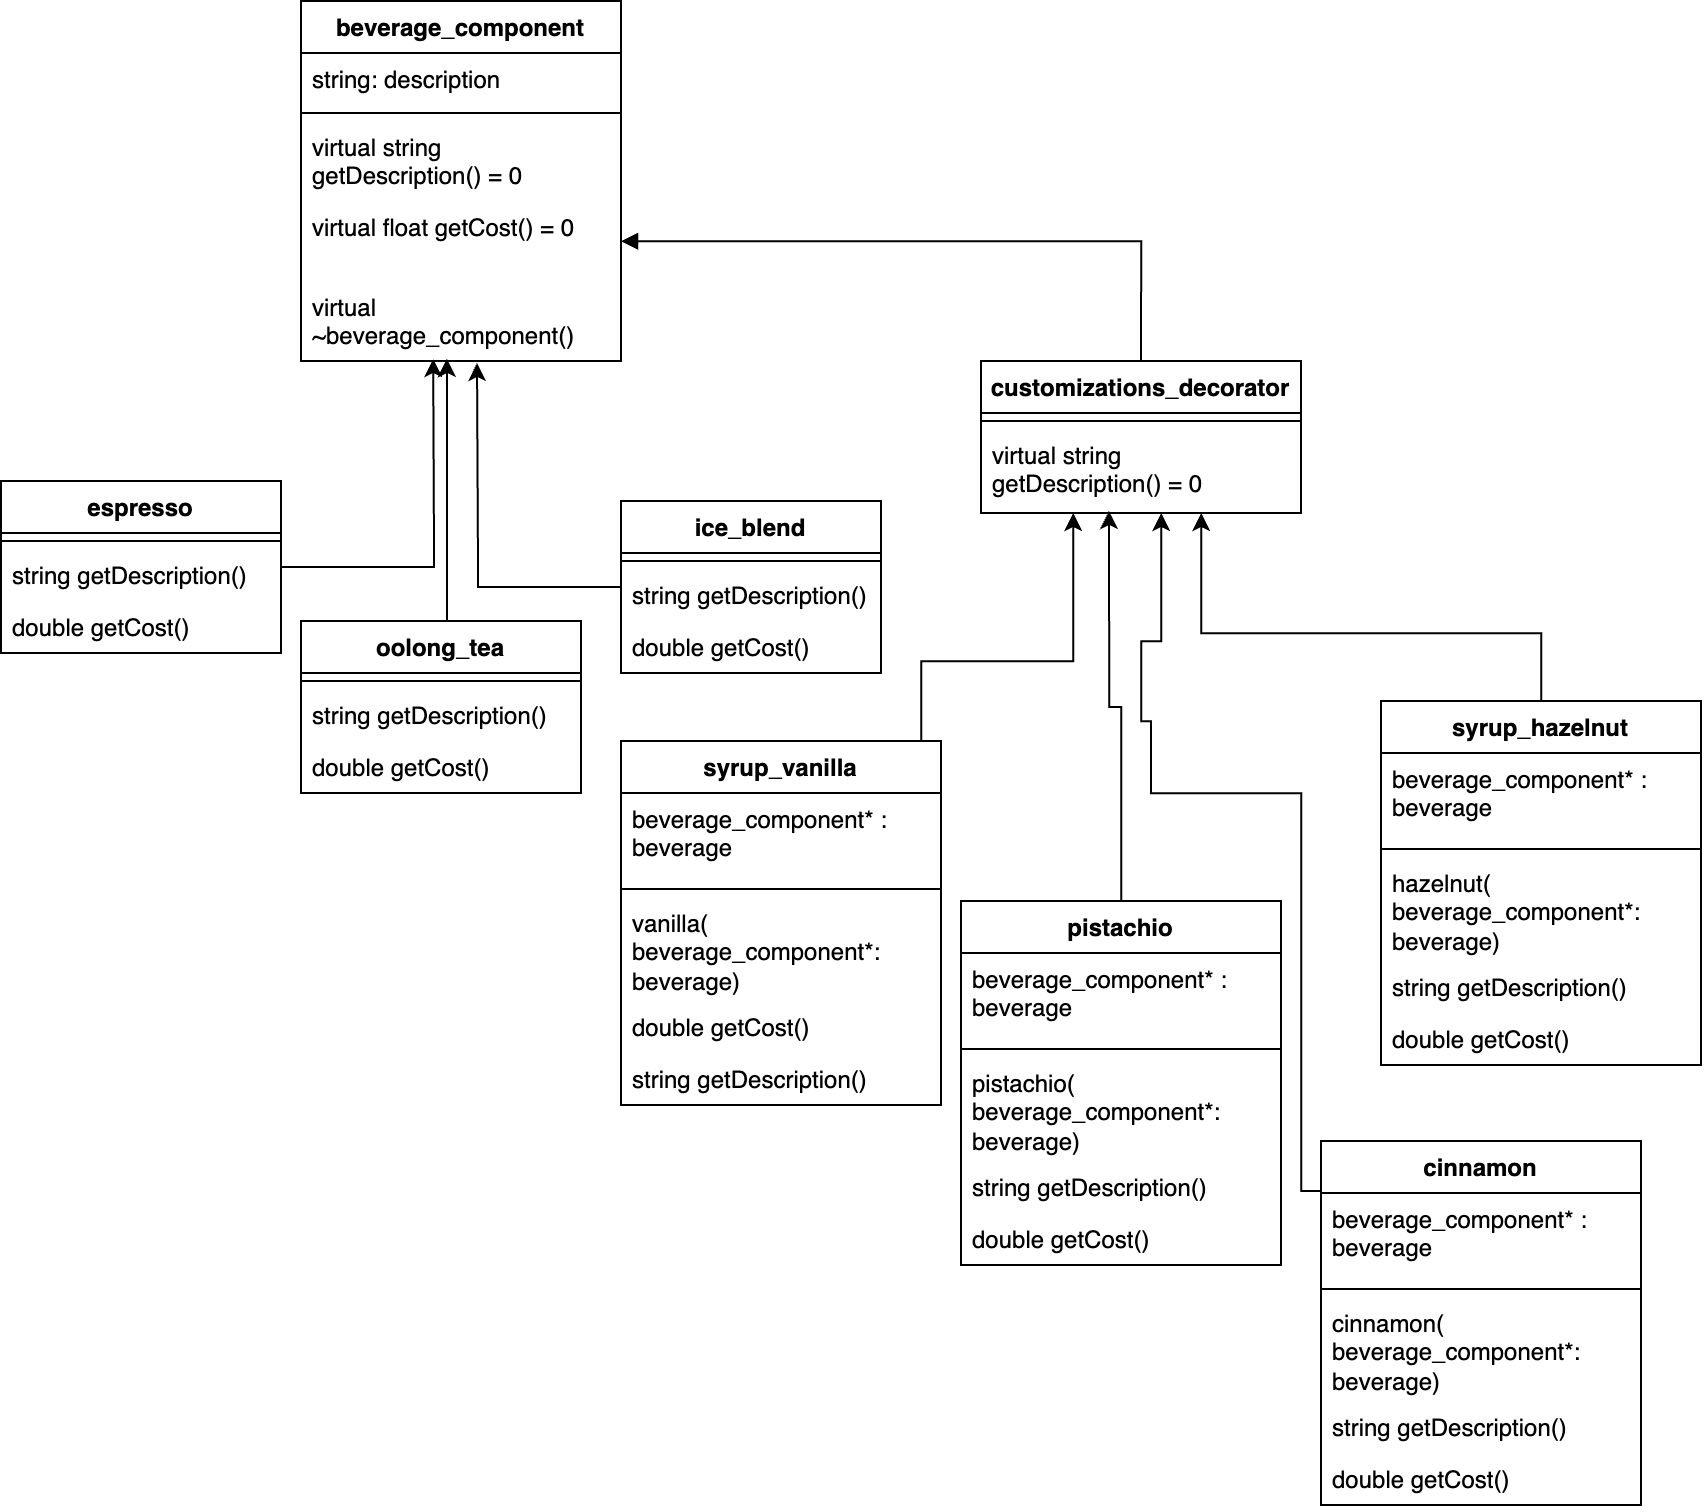

The diagram above was exported from draw.io. Its source (the exported page's mxGraphModel, read from the mxfile embedded in the PNG):
<mxGraphModel dx="933" dy="2269" grid="1" gridSize="10" guides="1" tooltips="1" connect="1" arrows="1" fold="1" page="1" pageScale="1" pageWidth="827" pageHeight="1169" math="0" shadow="0">
  <root>
    <mxCell id="0" />
    <mxCell id="1" parent="0" />
    <mxCell id="2" value="beverage_component" style="swimlane;fontStyle=1;align=center;verticalAlign=top;childLayout=stackLayout;horizontal=1;startSize=26;horizontalStack=0;resizeParent=1;resizeParentMax=0;resizeLast=0;collapsible=1;marginBottom=0;whiteSpace=wrap;html=1;" vertex="1" parent="1">
      <mxGeometry x="150" y="-10" width="160" height="180" as="geometry" />
    </mxCell>
    <mxCell id="3" value="string: description" style="text;strokeColor=none;fillColor=none;align=left;verticalAlign=top;spacingLeft=4;spacingRight=4;overflow=hidden;rotatable=0;points=[[0,0.5],[1,0.5]];portConstraint=eastwest;whiteSpace=wrap;html=1;" vertex="1" parent="2">
      <mxGeometry y="26" width="160" height="26" as="geometry" />
    </mxCell>
    <mxCell id="4" value="" style="line;strokeWidth=1;fillColor=none;align=left;verticalAlign=middle;spacingTop=-1;spacingLeft=3;spacingRight=3;rotatable=0;labelPosition=right;points=[];portConstraint=eastwest;strokeColor=inherit;" vertex="1" parent="2">
      <mxGeometry y="52" width="160" height="8" as="geometry" />
    </mxCell>
    <mxCell id="5" value="virtual string getDescription() = 0" style="text;strokeColor=none;fillColor=none;align=left;verticalAlign=top;spacingLeft=4;spacingRight=4;overflow=hidden;rotatable=0;points=[[0,0.5],[1,0.5]];portConstraint=eastwest;whiteSpace=wrap;html=1;" vertex="1" parent="2">
      <mxGeometry y="60" width="160" height="40" as="geometry" />
    </mxCell>
    <mxCell id="6" value="virtual float getCost() = 0" style="text;strokeColor=none;fillColor=none;align=left;verticalAlign=top;spacingLeft=4;spacingRight=4;overflow=hidden;rotatable=0;points=[[0,0.5],[1,0.5]];portConstraint=eastwest;whiteSpace=wrap;html=1;" vertex="1" parent="2">
      <mxGeometry y="100" width="160" height="40" as="geometry" />
    </mxCell>
    <mxCell id="7" value="virtual ~beverage_component()" style="text;strokeColor=none;fillColor=none;align=left;verticalAlign=top;spacingLeft=4;spacingRight=4;overflow=hidden;rotatable=0;points=[[0,0.5],[1,0.5]];portConstraint=eastwest;whiteSpace=wrap;html=1;" vertex="1" parent="2">
      <mxGeometry y="140" width="160" height="40" as="geometry" />
    </mxCell>
    <mxCell id="8" value="espresso" style="swimlane;fontStyle=1;align=center;verticalAlign=top;childLayout=stackLayout;horizontal=1;startSize=26;horizontalStack=0;resizeParent=1;resizeParentMax=0;resizeLast=0;collapsible=1;marginBottom=0;whiteSpace=wrap;html=1;" vertex="1" parent="1">
      <mxGeometry y="230" width="140" height="86" as="geometry" />
    </mxCell>
    <mxCell id="9" value="" style="line;strokeWidth=1;fillColor=none;align=left;verticalAlign=middle;spacingTop=-1;spacingLeft=3;spacingRight=3;rotatable=0;labelPosition=right;points=[];portConstraint=eastwest;strokeColor=inherit;" vertex="1" parent="8">
      <mxGeometry y="26" width="140" height="8" as="geometry" />
    </mxCell>
    <mxCell id="10" value="string getDescription()" style="text;strokeColor=none;fillColor=none;align=left;verticalAlign=top;spacingLeft=4;spacingRight=4;overflow=hidden;rotatable=0;points=[[0,0.5],[1,0.5]];portConstraint=eastwest;whiteSpace=wrap;html=1;" vertex="1" parent="8">
      <mxGeometry y="34" width="140" height="26" as="geometry" />
    </mxCell>
    <mxCell id="11" value="double getCost()" style="text;strokeColor=none;fillColor=none;align=left;verticalAlign=top;spacingLeft=4;spacingRight=4;overflow=hidden;rotatable=0;points=[[0,0.5],[1,0.5]];portConstraint=eastwest;whiteSpace=wrap;html=1;" vertex="1" parent="8">
      <mxGeometry y="60" width="140" height="26" as="geometry" />
    </mxCell>
    <mxCell id="12" style="edgeStyle=orthogonalEdgeStyle;rounded=0;orthogonalLoop=1;jettySize=auto;html=1;entryX=0.413;entryY=0.975;entryDx=0;entryDy=0;entryPerimeter=0;" edge="1" source="8" parent="1">
      <mxGeometry relative="1" as="geometry">
        <mxPoint x="216.07999999999993" y="169" as="targetPoint" />
      </mxGeometry>
    </mxCell>
    <mxCell id="13" value="ice_blend" style="swimlane;fontStyle=1;align=center;verticalAlign=top;childLayout=stackLayout;horizontal=1;startSize=26;horizontalStack=0;resizeParent=1;resizeParentMax=0;resizeLast=0;collapsible=1;marginBottom=0;whiteSpace=wrap;html=1;" vertex="1" parent="1">
      <mxGeometry x="310" y="240" width="130" height="86" as="geometry" />
    </mxCell>
    <mxCell id="14" value="" style="line;strokeWidth=1;fillColor=none;align=left;verticalAlign=middle;spacingTop=-1;spacingLeft=3;spacingRight=3;rotatable=0;labelPosition=right;points=[];portConstraint=eastwest;strokeColor=inherit;" vertex="1" parent="13">
      <mxGeometry y="26" width="130" height="8" as="geometry" />
    </mxCell>
    <mxCell id="15" value="string getDescription()" style="text;strokeColor=none;fillColor=none;align=left;verticalAlign=top;spacingLeft=4;spacingRight=4;overflow=hidden;rotatable=0;points=[[0,0.5],[1,0.5]];portConstraint=eastwest;whiteSpace=wrap;html=1;" vertex="1" parent="13">
      <mxGeometry y="34" width="130" height="26" as="geometry" />
    </mxCell>
    <mxCell id="16" value="double getCost()" style="text;strokeColor=none;fillColor=none;align=left;verticalAlign=top;spacingLeft=4;spacingRight=4;overflow=hidden;rotatable=0;points=[[0,0.5],[1,0.5]];portConstraint=eastwest;whiteSpace=wrap;html=1;" vertex="1" parent="13">
      <mxGeometry y="60" width="130" height="26" as="geometry" />
    </mxCell>
    <mxCell id="17" style="edgeStyle=orthogonalEdgeStyle;rounded=0;orthogonalLoop=1;jettySize=auto;html=1;entryX=0.55;entryY=1.025;entryDx=0;entryDy=0;entryPerimeter=0;" edge="1" source="13" parent="1">
      <mxGeometry relative="1" as="geometry">
        <mxPoint x="238" y="171" as="targetPoint" />
      </mxGeometry>
    </mxCell>
    <mxCell id="18" value="oolong_tea" style="swimlane;fontStyle=1;align=center;verticalAlign=top;childLayout=stackLayout;horizontal=1;startSize=26;horizontalStack=0;resizeParent=1;resizeParentMax=0;resizeLast=0;collapsible=1;marginBottom=0;whiteSpace=wrap;html=1;" vertex="1" parent="1">
      <mxGeometry x="150" y="300" width="140" height="86" as="geometry" />
    </mxCell>
    <mxCell id="19" value="" style="line;strokeWidth=1;fillColor=none;align=left;verticalAlign=middle;spacingTop=-1;spacingLeft=3;spacingRight=3;rotatable=0;labelPosition=right;points=[];portConstraint=eastwest;strokeColor=inherit;" vertex="1" parent="18">
      <mxGeometry y="26" width="140" height="8" as="geometry" />
    </mxCell>
    <mxCell id="20" value="string getDescription()" style="text;strokeColor=none;fillColor=none;align=left;verticalAlign=top;spacingLeft=4;spacingRight=4;overflow=hidden;rotatable=0;points=[[0,0.5],[1,0.5]];portConstraint=eastwest;whiteSpace=wrap;html=1;" vertex="1" parent="18">
      <mxGeometry y="34" width="140" height="26" as="geometry" />
    </mxCell>
    <mxCell id="21" value="double getCost()" style="text;strokeColor=none;fillColor=none;align=left;verticalAlign=top;spacingLeft=4;spacingRight=4;overflow=hidden;rotatable=0;points=[[0,0.5],[1,0.5]];portConstraint=eastwest;whiteSpace=wrap;html=1;" vertex="1" parent="18">
      <mxGeometry y="60" width="140" height="26" as="geometry" />
    </mxCell>
    <mxCell id="22" style="edgeStyle=orthogonalEdgeStyle;rounded=0;orthogonalLoop=1;jettySize=auto;html=1;entryX=0.456;entryY=0.975;entryDx=0;entryDy=0;entryPerimeter=0;" edge="1" source="18" parent="1">
      <mxGeometry relative="1" as="geometry">
        <mxPoint x="222.96000000000004" y="169" as="targetPoint" />
        <Array as="points">
          <mxPoint x="223" y="280" />
          <mxPoint x="223" y="280" />
        </Array>
      </mxGeometry>
    </mxCell>
    <mxCell id="23" value="customizations_decorator" style="swimlane;fontStyle=1;align=center;verticalAlign=top;childLayout=stackLayout;horizontal=1;startSize=26;horizontalStack=0;resizeParent=1;resizeParentMax=0;resizeLast=0;collapsible=1;marginBottom=0;whiteSpace=wrap;html=1;" vertex="1" parent="1">
      <mxGeometry x="490" y="170" width="160" height="76" as="geometry" />
    </mxCell>
    <mxCell id="24" value="" style="line;strokeWidth=1;fillColor=none;align=left;verticalAlign=middle;spacingTop=-1;spacingLeft=3;spacingRight=3;rotatable=0;labelPosition=right;points=[];portConstraint=eastwest;strokeColor=inherit;" vertex="1" parent="23">
      <mxGeometry y="26" width="160" height="8" as="geometry" />
    </mxCell>
    <mxCell id="25" value="virtual string getDescription() = 0" style="text;strokeColor=none;fillColor=none;align=left;verticalAlign=top;spacingLeft=4;spacingRight=4;overflow=hidden;rotatable=0;points=[[0,0.5],[1,0.5]];portConstraint=eastwest;whiteSpace=wrap;html=1;" vertex="1" parent="23">
      <mxGeometry y="34" width="160" height="42" as="geometry" />
    </mxCell>
    <mxCell id="26" style="edgeStyle=orthogonalEdgeStyle;rounded=0;orthogonalLoop=1;jettySize=auto;html=1;entryX=0.5;entryY=0;entryDx=0;entryDy=0;endArrow=none;endFill=0;targetPerimeterSpacing=0;startArrow=block;startFill=1;strokeColor=default;strokeWidth=1;" edge="1" source="6" target="23" parent="1">
      <mxGeometry relative="1" as="geometry" />
    </mxCell>
    <mxCell id="27" value="syrup_vanilla" style="swimlane;fontStyle=1;align=center;verticalAlign=top;childLayout=stackLayout;horizontal=1;startSize=26;horizontalStack=0;resizeParent=1;resizeParentMax=0;resizeLast=0;collapsible=1;marginBottom=0;whiteSpace=wrap;html=1;" vertex="1" parent="1">
      <mxGeometry x="310" y="360" width="160" height="182" as="geometry" />
    </mxCell>
    <mxCell id="28" value="beverage_component* : beverage" style="text;strokeColor=none;fillColor=none;align=left;verticalAlign=top;spacingLeft=4;spacingRight=4;overflow=hidden;rotatable=0;points=[[0,0.5],[1,0.5]];portConstraint=eastwest;whiteSpace=wrap;html=1;" vertex="1" parent="27">
      <mxGeometry y="26" width="160" height="44" as="geometry" />
    </mxCell>
    <mxCell id="29" value="" style="line;strokeWidth=1;fillColor=none;align=left;verticalAlign=middle;spacingTop=-1;spacingLeft=3;spacingRight=3;rotatable=0;labelPosition=right;points=[];portConstraint=eastwest;strokeColor=inherit;" vertex="1" parent="27">
      <mxGeometry y="70" width="160" height="8" as="geometry" />
    </mxCell>
    <mxCell id="30" value="vanilla(&lt;br&gt;beverage_component*: beverage)" style="text;strokeColor=none;fillColor=none;align=left;verticalAlign=top;spacingLeft=4;spacingRight=4;overflow=hidden;rotatable=0;points=[[0,0.5],[1,0.5]];portConstraint=eastwest;html=1;whiteSpace=wrap;" vertex="1" parent="27">
      <mxGeometry y="78" width="160" height="52" as="geometry" />
    </mxCell>
    <mxCell id="31" value="double getCost()" style="text;strokeColor=none;fillColor=none;align=left;verticalAlign=top;spacingLeft=4;spacingRight=4;overflow=hidden;rotatable=0;points=[[0,0.5],[1,0.5]];portConstraint=eastwest;whiteSpace=wrap;html=1;" vertex="1" parent="27">
      <mxGeometry y="130" width="160" height="26" as="geometry" />
    </mxCell>
    <mxCell id="32" value="string getDescription()" style="text;strokeColor=none;fillColor=none;align=left;verticalAlign=top;spacingLeft=4;spacingRight=4;overflow=hidden;rotatable=0;points=[[0,0.5],[1,0.5]];portConstraint=eastwest;whiteSpace=wrap;html=1;" vertex="1" parent="27">
      <mxGeometry y="156" width="160" height="26" as="geometry" />
    </mxCell>
    <mxCell id="33" style="edgeStyle=orthogonalEdgeStyle;rounded=0;orthogonalLoop=1;jettySize=auto;html=1;" edge="1" source="27" target="25" parent="1">
      <mxGeometry relative="1" as="geometry">
        <mxPoint x="536.0799999999999" y="252" as="targetPoint" />
        <Array as="points">
          <mxPoint x="460" y="320" />
          <mxPoint x="536" y="320" />
        </Array>
      </mxGeometry>
    </mxCell>
    <mxCell id="34" value="syrup_hazelnut" style="swimlane;fontStyle=1;align=center;verticalAlign=top;childLayout=stackLayout;horizontal=1;startSize=26;horizontalStack=0;resizeParent=1;resizeParentMax=0;resizeLast=0;collapsible=1;marginBottom=0;whiteSpace=wrap;html=1;" vertex="1" parent="1">
      <mxGeometry x="690" y="340" width="160" height="182" as="geometry" />
    </mxCell>
    <mxCell id="35" value="beverage_component* : beverage" style="text;strokeColor=none;fillColor=none;align=left;verticalAlign=top;spacingLeft=4;spacingRight=4;overflow=hidden;rotatable=0;points=[[0,0.5],[1,0.5]];portConstraint=eastwest;whiteSpace=wrap;html=1;" vertex="1" parent="34">
      <mxGeometry y="26" width="160" height="44" as="geometry" />
    </mxCell>
    <mxCell id="36" value="" style="line;strokeWidth=1;fillColor=none;align=left;verticalAlign=middle;spacingTop=-1;spacingLeft=3;spacingRight=3;rotatable=0;labelPosition=right;points=[];portConstraint=eastwest;strokeColor=inherit;" vertex="1" parent="34">
      <mxGeometry y="70" width="160" height="8" as="geometry" />
    </mxCell>
    <mxCell id="37" value="hazelnut(&lt;br&gt;beverage_component*: beverage)" style="text;strokeColor=none;fillColor=none;align=left;verticalAlign=top;spacingLeft=4;spacingRight=4;overflow=hidden;rotatable=0;points=[[0,0.5],[1,0.5]];portConstraint=eastwest;whiteSpace=wrap;html=1;" vertex="1" parent="34">
      <mxGeometry y="78" width="160" height="52" as="geometry" />
    </mxCell>
    <mxCell id="38" value="string getDescription()" style="text;strokeColor=none;fillColor=none;align=left;verticalAlign=top;spacingLeft=4;spacingRight=4;overflow=hidden;rotatable=0;points=[[0,0.5],[1,0.5]];portConstraint=eastwest;whiteSpace=wrap;html=1;" vertex="1" parent="34">
      <mxGeometry y="130" width="160" height="26" as="geometry" />
    </mxCell>
    <mxCell id="39" value="double getCost()" style="text;strokeColor=none;fillColor=none;align=left;verticalAlign=top;spacingLeft=4;spacingRight=4;overflow=hidden;rotatable=0;points=[[0,0.5],[1,0.5]];portConstraint=eastwest;whiteSpace=wrap;html=1;" vertex="1" parent="34">
      <mxGeometry y="156" width="160" height="26" as="geometry" />
    </mxCell>
    <mxCell id="40" style="edgeStyle=orthogonalEdgeStyle;rounded=0;orthogonalLoop=1;jettySize=auto;html=1;" edge="1" source="34" target="25" parent="1">
      <mxGeometry relative="1" as="geometry">
        <mxPoint x="600" y="250" as="targetPoint" />
        <Array as="points">
          <mxPoint x="770" y="306" />
          <mxPoint x="600" y="306" />
        </Array>
      </mxGeometry>
    </mxCell>
    <mxCell id="41" value="pistachio" style="swimlane;fontStyle=1;align=center;verticalAlign=top;childLayout=stackLayout;horizontal=1;startSize=26;horizontalStack=0;resizeParent=1;resizeParentMax=0;resizeLast=0;collapsible=1;marginBottom=0;whiteSpace=wrap;html=1;" vertex="1" parent="1">
      <mxGeometry x="480" y="440" width="160" height="182" as="geometry" />
    </mxCell>
    <mxCell id="42" value="beverage_component* : beverage" style="text;strokeColor=none;fillColor=none;align=left;verticalAlign=top;spacingLeft=4;spacingRight=4;overflow=hidden;rotatable=0;points=[[0,0.5],[1,0.5]];portConstraint=eastwest;whiteSpace=wrap;html=1;" vertex="1" parent="41">
      <mxGeometry y="26" width="160" height="44" as="geometry" />
    </mxCell>
    <mxCell id="43" value="" style="line;strokeWidth=1;fillColor=none;align=left;verticalAlign=middle;spacingTop=-1;spacingLeft=3;spacingRight=3;rotatable=0;labelPosition=right;points=[];portConstraint=eastwest;strokeColor=inherit;" vertex="1" parent="41">
      <mxGeometry y="70" width="160" height="8" as="geometry" />
    </mxCell>
    <mxCell id="44" value="pistachio(&lt;br&gt;beverage_component*: beverage)" style="text;strokeColor=none;fillColor=none;align=left;verticalAlign=top;spacingLeft=4;spacingRight=4;overflow=hidden;rotatable=0;points=[[0,0.5],[1,0.5]];portConstraint=eastwest;whiteSpace=wrap;html=1;" vertex="1" parent="41">
      <mxGeometry y="78" width="160" height="52" as="geometry" />
    </mxCell>
    <mxCell id="45" value="string getDescription()" style="text;strokeColor=none;fillColor=none;align=left;verticalAlign=top;spacingLeft=4;spacingRight=4;overflow=hidden;rotatable=0;points=[[0,0.5],[1,0.5]];portConstraint=eastwest;whiteSpace=wrap;html=1;" vertex="1" parent="41">
      <mxGeometry y="130" width="160" height="26" as="geometry" />
    </mxCell>
    <mxCell id="46" value="double getCost()" style="text;strokeColor=none;fillColor=none;align=left;verticalAlign=top;spacingLeft=4;spacingRight=4;overflow=hidden;rotatable=0;points=[[0,0.5],[1,0.5]];portConstraint=eastwest;whiteSpace=wrap;html=1;" vertex="1" parent="41">
      <mxGeometry y="156" width="160" height="26" as="geometry" />
    </mxCell>
    <mxCell id="47" style="edgeStyle=orthogonalEdgeStyle;rounded=0;orthogonalLoop=1;jettySize=auto;html=1;entryX=0.4;entryY=0.976;entryDx=0;entryDy=0;entryPerimeter=0;" edge="1" source="41" target="25" parent="1">
      <mxGeometry relative="1" as="geometry">
        <mxPoint x="554" y="251.01199999999994" as="targetPoint" />
        <Array as="points" />
      </mxGeometry>
    </mxCell>
    <mxCell id="48" value="cinnamon" style="swimlane;fontStyle=1;align=center;verticalAlign=top;childLayout=stackLayout;horizontal=1;startSize=26;horizontalStack=0;resizeParent=1;resizeParentMax=0;resizeLast=0;collapsible=1;marginBottom=0;whiteSpace=wrap;html=1;" vertex="1" parent="1">
      <mxGeometry x="660" y="560" width="160" height="182" as="geometry" />
    </mxCell>
    <mxCell id="49" value="beverage_component* : beverage" style="text;strokeColor=none;fillColor=none;align=left;verticalAlign=top;spacingLeft=4;spacingRight=4;overflow=hidden;rotatable=0;points=[[0,0.5],[1,0.5]];portConstraint=eastwest;whiteSpace=wrap;html=1;" vertex="1" parent="48">
      <mxGeometry y="26" width="160" height="44" as="geometry" />
    </mxCell>
    <mxCell id="50" value="" style="line;strokeWidth=1;fillColor=none;align=left;verticalAlign=middle;spacingTop=-1;spacingLeft=3;spacingRight=3;rotatable=0;labelPosition=right;points=[];portConstraint=eastwest;strokeColor=inherit;" vertex="1" parent="48">
      <mxGeometry y="70" width="160" height="8" as="geometry" />
    </mxCell>
    <mxCell id="51" value="cinnamon(&lt;br&gt;beverage_component*: beverage)" style="text;strokeColor=none;fillColor=none;align=left;verticalAlign=top;spacingLeft=4;spacingRight=4;overflow=hidden;rotatable=0;points=[[0,0.5],[1,0.5]];portConstraint=eastwest;whiteSpace=wrap;html=1;" vertex="1" parent="48">
      <mxGeometry y="78" width="160" height="52" as="geometry" />
    </mxCell>
    <mxCell id="52" value="string getDescription()" style="text;strokeColor=none;fillColor=none;align=left;verticalAlign=top;spacingLeft=4;spacingRight=4;overflow=hidden;rotatable=0;points=[[0,0.5],[1,0.5]];portConstraint=eastwest;whiteSpace=wrap;html=1;" vertex="1" parent="48">
      <mxGeometry y="130" width="160" height="26" as="geometry" />
    </mxCell>
    <mxCell id="53" value="double getCost()" style="text;strokeColor=none;fillColor=none;align=left;verticalAlign=top;spacingLeft=4;spacingRight=4;overflow=hidden;rotatable=0;points=[[0,0.5],[1,0.5]];portConstraint=eastwest;whiteSpace=wrap;html=1;" vertex="1" parent="48">
      <mxGeometry y="156" width="160" height="26" as="geometry" />
    </mxCell>
    <mxCell id="54" style="edgeStyle=orthogonalEdgeStyle;rounded=0;orthogonalLoop=1;jettySize=auto;html=1;" edge="1" source="48" target="25" parent="1">
      <mxGeometry relative="1" as="geometry">
        <mxPoint x="580" y="250" as="targetPoint" />
        <Array as="points">
          <mxPoint x="650" y="585" />
          <mxPoint x="650" y="386" />
          <mxPoint x="575" y="386" />
          <mxPoint x="575" y="350" />
          <mxPoint x="570" y="350" />
          <mxPoint x="570" y="310" />
          <mxPoint x="580" y="310" />
        </Array>
      </mxGeometry>
    </mxCell>
  </root>
</mxGraphModel>